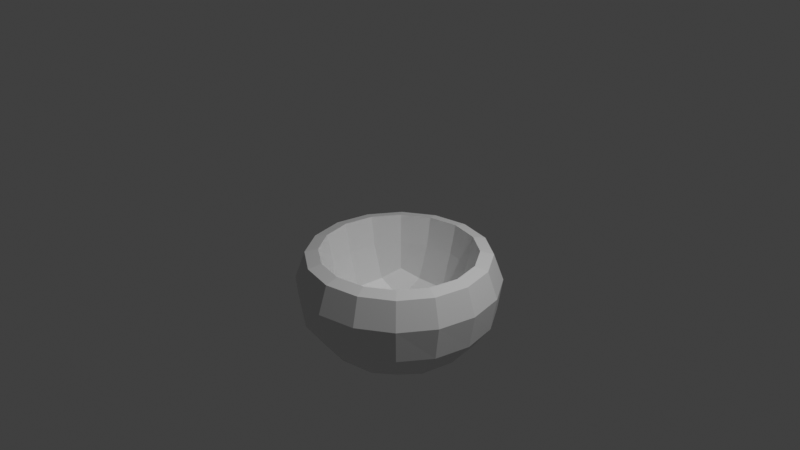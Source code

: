 # Source: bowl.blend  (saved by Blender 3.0.42; exported with 4.5.12 LTS)
import bpy
from mathutils import Matrix  # noqa: F401  (used for matrix-valued properties, if any)

bpy.ops.wm.read_factory_settings(use_empty=True)
scene = bpy.context.scene
scene.name = 'Scene'

# ---- collections
col_collection = bpy.data.collections.new('Collection'); scene.collection.children.link(col_collection)

# ---- materials (node trees are filled in below, after node groups)
mat_material = bpy.data.materials.new('Material')
mat_material.alpha_threshold = 0.0
mat_material.use_transparent_shadow = False
mat_material.line_color = (0.0, 0.0, 0.0, 1.0)

# ---- material node trees
mat_material.use_nodes = True; mat_material.node_tree.nodes.clear()
_N = mat_material.node_tree.nodes; _L = mat_material.node_tree.links
n0 = _N.new('ShaderNodeOutputMaterial'); n0.name = 'Material Output'; n0.location = (300, 300)
n1 = _N.new('ShaderNodeBsdfPrincipled'); n1.name = 'Principled BSDF'; n1.location = (10, 300)
n1.distribution = 'GGX'
n1.subsurface_method = 'RANDOM_WALK_SKIN'
n1.inputs[2].default_value = 0.4
n1.inputs[3].default_value = 1.45
n1.inputs[27].default_value = (0.0, 0.0, 0.0, 1.0)
n1.inputs[28].default_value = 1.0
_L.new(n1.outputs[0], n0.inputs[0])
n0.is_active_output = True

# ---- world
world_world = bpy.data.worlds.new('World'); scene.world = world_world
world_world.use_nodes = True; world_world.node_tree.nodes.clear()
_N = world_world.node_tree.nodes; _L = world_world.node_tree.links
n0 = _N.new('ShaderNodeOutputWorld'); n0.name = 'World Output'; n0.location = (300, 300)
n1 = _N.new('ShaderNodeBackground'); n1.name = 'Background'; n1.location = (10, 300)
n1.inputs[0].default_value = (0.05088, 0.05088, 0.05088, 1.0)
_L.new(n1.outputs[0], n0.inputs[0])
n0.is_active_output = True
world_world.color = (0.05088, 0.05088, 0.05088)
world_world.use_sun_shadow = False
world_world.sun_shadow_jitter_overblur = 0.0

# ---- cameras
cam_camera = bpy.data.cameras.new('Camera')
cam_camera.clip_end = 100.0
cam_camera.ortho_scale = 7.314

# ---- lights
light_light = bpy.data.lights.new('Light', 'POINT')
light_light.transmission_factor = 0.0
light_light.energy = 1000.0
light_light.shadow_soft_size = 0.1
light_light.shadow_maximum_resolution = 0.006
light_light.use_absolute_resolution = True

# ---- meshes
me_cube = bpy.data.meshes.new('Cube')
me_cube.from_pydata([(0.5101, 0.504, -0.9621), (0.6326, 0.632, -1.286), (0.5101, -0.5162, -0.9621), (0.6326, -0.6332, -1.286), (-0.5101, 0.504, -0.9621), (-0.6326, 0.632, -1.286), (-0.5101, -0.5162, -0.9621), (-0.6326, -0.6332, -1.286), (4.82e-08, 0.7837, -1.358), (-5.309e-08, -0.6575, -1.062), (-4.633e-08, -0.7849, -1.358), (5.402e-08, 0.6447, -1.062), (-0.7843, -0.0006009, -1.358), (0.6511, -0.006377, -1.062), (-0.6511, -0.006377, -1.062), (0.7843, -0.000601, -1.358), (-9.313e-10, -0.0006009, -1.501), (-2.794e-09, -0.006902, -1.263), (-7.87e-08, -1.083, -0.6877), (-0.7652, -0.7663, -0.6877), (1.082, -0.001126, -0.6877), (0.7652, -0.7663, -0.6877), (-1.082, -0.001126, -0.6877), (-0.7652, 0.764, -0.6877), (9.174e-08, 1.081, -0.6877), (0.7652, 0.764, -0.6877), (-6.054e-08, -0.8368, -0.3572), (-0.5891, -0.5928, -0.3572), (0.8331, -0.003752, -0.3572), (0.5891, -0.5928, -0.3572), (-0.8331, -0.003752, -0.3572), (-0.5891, 0.5853, -0.3572), (7.544e-08, 0.8293, -0.3572), (0.5891, 0.5853, -0.3572), (-0.7317, -0.3728, -1.346), (-0.3722, 0.7311, -1.346), (0.7272, 0.7265, -1.05), (-0.7272, -0.7279, -1.05), (0.7272, -0.7279, -1.05), (-0.7272, 0.7265, -1.05), (-0.4136, -0.9997, -0.6877), (0.9986, -0.4148, -0.6877), (0.3722, -0.7323, -1.346), (-0.9986, 0.4125, -0.6877), (0.4136, 0.9975, -0.6877), (0.7317, 0.3716, -1.346), (0.3722, 0.7311, -1.346), (0.4136, -0.9997, -0.6877), (-0.3722, -0.7323, -1.346), (-0.4136, 0.9975, -0.6877), (6.706e-08, 1.016, -1.059), (-2.002e-08, -0.4256, -1.483), (-6.706e-08, -1.018, -1.059), (-3.539e-08, -0.3844, -1.238), (-0.7317, 0.3716, -1.346), (0.9986, 0.4125, -0.6877), (-0.9986, -0.4148, -0.6877), (0.7317, -0.3728, -1.346), (2.608e-08, 0.4244, -1.483), (2.98e-08, 0.3707, -1.238), (0.3776, -0.006837, -1.238), (-0.425, -0.0006009, -1.483), (1.017, -0.0006666, -1.059), (0.425, -0.0006009, -1.483), (-1.017, -0.0006665, -1.059), (-0.3776, -0.006837, -1.238), (-0.3105, -0.6111, -1.045), (0.6048, -0.3168, -1.045), (-0.6048, 0.3042, -1.045), (0.3105, 0.5985, -1.045), (0.3105, -0.6111, -1.045), (-0.3105, 0.5985, -1.045), (0.6048, 0.3042, -1.045), (-0.6048, -0.3168, -1.045), (-5.029e-08, -0.7673, -0.6734), (-0.6906, -0.6928, -0.3935), (0.762, -0.005261, -0.6734), (0.6906, -0.6928, -0.3935), (-0.762, -0.005261, -0.6734), (-0.6906, 0.6883, -0.3935), (6.054e-08, 0.7568, -0.6734), (0.6906, 0.6883, -0.3935), (-8.522e-08, -0.9789, -0.3935), (-0.5433, -0.5485, -0.6604), (0.9766, -0.002242, -0.3935), (0.5433, -0.5485, -0.6604), (-0.9766, -0.002242, -0.3935), (-0.5433, 0.5381, -0.6604), (8.568e-08, 0.9744, -0.3935), (0.5433, 0.5381, -0.6604), (-0.7688, -0.3222, -0.3572), (0.7688, 0.3147, -0.3572), (-0.3184, 0.765, -0.3572), (0.3184, -0.7725, -0.3572), (0.3184, 0.765, -0.3572), (-0.7688, 0.3147, -0.3572), (0.7688, -0.3222, -0.3572), (-0.3184, -0.7725, -0.3572), (-0.3532, -0.36, -1.214), (-0.3971, -0.9408, -1.057), (-0.9402, 0.3964, -1.057), (0.4004, -0.401, -1.466), (0.9402, -0.3977, -1.057), (0.3971, 0.9395, -1.057), (-0.3971, 0.9395, -1.057), (-0.4004, -0.401, -1.466), (0.3971, -0.9408, -1.057), (0.3532, -0.36, -1.214), (0.3532, 0.3464, -1.214), (-0.4004, 0.3998, -1.466), (0.9402, 0.3964, -1.057), (0.4004, 0.3998, -1.466), (-0.9402, -0.3977, -1.057), (-0.3532, 0.3464, -1.214), (-0.3733, -0.9035, -0.3935), (0.9012, -0.3755, -0.3935), (-0.9012, 0.3711, -0.3935), (0.3733, 0.899, -0.3935), (0.3733, -0.9035, -0.3935), (-0.3733, 0.899, -0.3935), (0.9012, 0.3711, -0.3935), (-0.9012, -0.3755, -0.3935), (-0.704, -0.3033, -0.6701), (0.704, 0.2928, -0.6701), (-0.2981, 0.6987, -0.6701), (0.2981, -0.7092, -0.6701), (0.2981, 0.6987, -0.6701), (-0.704, 0.2928, -0.6701), (0.704, -0.3033, -0.6701), (-0.2981, -0.7092, -0.6701)], [], [(17, 65, 98, 53), (65, 14, 73, 98), (98, 73, 6, 66), (53, 98, 66, 9), (10, 52, 99, 48), (52, 18, 40, 99), (99, 40, 19, 37), (48, 99, 37, 7), (12, 64, 100, 54), (64, 22, 43, 100), (100, 43, 23, 39), (54, 100, 39, 5), (16, 63, 101, 51), (63, 15, 57, 101), (101, 57, 3, 42), (51, 101, 42, 10), (15, 62, 102, 57), (62, 20, 41, 102), (102, 41, 21, 38), (57, 102, 38, 3), (8, 50, 103, 46), (50, 24, 44, 103), (103, 44, 25, 36), (46, 103, 36, 1), (5, 39, 104, 35), (39, 23, 49, 104), (104, 49, 24, 50), (35, 104, 50, 8), (12, 61, 105, 34), (61, 16, 51, 105), (105, 51, 10, 48), (34, 105, 48, 7), (3, 38, 106, 42), (38, 21, 47, 106), (106, 47, 18, 52), (42, 106, 52, 10), (13, 60, 107, 67), (60, 17, 53, 107), (107, 53, 9, 70), (67, 107, 70, 2), (0, 69, 108, 72), (69, 11, 59, 108), (108, 59, 17, 60), (72, 108, 60, 13), (5, 35, 109, 54), (35, 8, 58, 109), (109, 58, 16, 61), (54, 109, 61, 12), (1, 36, 110, 45), (36, 25, 55, 110), (110, 55, 20, 62), (45, 110, 62, 15), (8, 46, 111, 58), (46, 1, 45, 111), (111, 45, 15, 63), (58, 111, 63, 16), (7, 37, 112, 34), (37, 19, 56, 112), (112, 56, 22, 64), (34, 112, 64, 12), (11, 71, 113, 59), (71, 4, 68, 113), (113, 68, 14, 65), (59, 113, 65, 17), (26, 97, 114, 82), (97, 27, 75, 114), (114, 75, 19, 40), (82, 114, 40, 18), (28, 96, 115, 84), (96, 29, 77, 115), (115, 77, 21, 41), (84, 115, 41, 20), (30, 95, 116, 86), (95, 31, 79, 116), (116, 79, 23, 43), (86, 116, 43, 22), (32, 94, 117, 88), (94, 33, 81, 117), (117, 81, 25, 44), (88, 117, 44, 24), (29, 93, 118, 77), (93, 26, 82, 118), (118, 82, 18, 47), (77, 118, 47, 21), (31, 92, 119, 79), (92, 32, 88, 119), (119, 88, 24, 49), (79, 119, 49, 23), (33, 91, 120, 81), (91, 28, 84, 120), (120, 84, 20, 55), (81, 120, 55, 25), (27, 90, 121, 75), (90, 30, 86, 121), (121, 86, 22, 56), (75, 121, 56, 19), (6, 73, 122, 83), (73, 14, 78, 122), (122, 78, 30, 90), (83, 122, 90, 27), (0, 72, 123, 89), (72, 13, 76, 123), (123, 76, 28, 91), (89, 123, 91, 33), (4, 71, 124, 87), (71, 11, 80, 124), (124, 80, 32, 92), (87, 124, 92, 31), (2, 70, 125, 85), (70, 9, 74, 125), (125, 74, 26, 93), (85, 125, 93, 29), (11, 69, 126, 80), (69, 0, 89, 126), (126, 89, 33, 94), (80, 126, 94, 32), (14, 68, 127, 78), (68, 4, 87, 127), (127, 87, 31, 95), (78, 127, 95, 30), (13, 67, 128, 76), (67, 2, 85, 128), (128, 85, 29, 96), (76, 128, 96, 28), (9, 66, 129, 74), (66, 6, 83, 129), (129, 83, 27, 97), (74, 129, 97, 26)])
_uv = me_cube.uv_layers.new(name='UVMap')
_uv.uv.foreach_set('vector', [0.75, 0.625, 0.8, 0.625, 0.7993, 0.6743, 0.75, 0.675, 0.8, 0.625, 0.8383, 0.625, 0.8361, 0.6734, 0.7993, 0.6743, 0.7993, 0.6743, 0.8361, 0.6734, 0.8286, 0.7036, 0.7984, 0.7111, 0.75, 0.675, 0.7993, 0.6743, 0.7984, 0.7111, 0.75, 0.7133, 0.375, 0.875, 0.5, 0.875, 0.5, 0.9375, 0.375, 0.9375, 0.5, 0.875, 0.625, 0.875, 0.625, 0.9375, 0.5, 0.9375, 0.5, 0.9375, 0.625, 0.9375, 0.625, 1.0, 0.5, 1.0, 0.375, 0.9375, 0.5, 0.9375, 0.5, 1.0, 0.375, 1.0, 0.375, 0.125, 0.5, 0.125, 0.5, 0.1875, 0.375, 0.1875, 0.5, 0.125, 0.625, 0.125, 0.625, 0.1875, 0.5, 0.1875, 0.5, 0.1875, 0.625, 0.1875, 0.625, 0.25, 0.5, 0.25, 0.375, 0.1875, 0.5, 0.1875, 0.5, 0.25, 0.375, 0.25, 0.25, 0.625, 0.3151, 0.625, 0.3147, 0.6875, 0.25, 0.6875, 0.3151, 0.625, 0.3958, 0.625, 0.3941, 0.6875, 0.3147, 0.6875, 0.3147, 0.6875, 0.3941, 0.6875, 0.375, 0.75, 0.3125, 0.75, 0.25, 0.6875, 0.3147, 0.6875, 0.3125, 0.75, 0.25, 0.75, 0.3958, 0.625, 0.4976, 0.625, 0.498, 0.6874, 0.3941, 0.6875, 0.4976, 0.625, 0.5851, 0.625, 0.5889, 0.6862, 0.498, 0.6874, 0.498, 0.6874, 0.5889, 0.6862, 0.625, 0.75, 0.4996, 0.75, 0.3941, 0.6875, 0.498, 0.6874, 0.4996, 0.75, 0.375, 0.75, 0.375, 0.375, 0.5, 0.375, 0.5, 0.4375, 0.375, 0.4375, 0.5, 0.375, 0.625, 0.375, 0.625, 0.4375, 0.5, 0.4375, 0.5, 0.4375, 0.625, 0.4375, 0.625, 0.5, 0.4996, 0.5, 0.375, 0.4375, 0.5, 0.4375, 0.4996, 0.5, 0.375, 0.5, 0.375, 0.25, 0.5, 0.25, 0.5, 0.3125, 0.375, 0.3125, 0.5, 0.25, 0.625, 0.25, 0.625, 0.3125, 0.5, 0.3125, 0.5, 0.3125, 0.625, 0.3125, 0.625, 0.375, 0.5, 0.375, 0.375, 0.3125, 0.5, 0.3125, 0.5, 0.375, 0.375, 0.375, 0.125, 0.625, 0.1875, 0.625, 0.1875, 0.6875, 0.125, 0.6875, 0.1875, 0.625, 0.25, 0.625, 0.25, 0.6875, 0.1875, 0.6875, 0.1875, 0.6875, 0.25, 0.6875, 0.25, 0.75, 0.1875, 0.75, 0.125, 0.6875, 0.1875, 0.6875, 0.1875, 0.75, 0.125, 0.75, 0.375, 0.75, 0.4996, 0.75, 0.5, 0.8125, 0.375, 0.8125, 0.4996, 0.75, 0.625, 0.75, 0.625, 0.8125, 0.5, 0.8125, 0.5, 0.8125, 0.625, 0.8125, 0.625, 0.875, 0.5, 0.875, 0.375, 0.8125, 0.5, 0.8125, 0.5, 0.875, 0.375, 0.875, 0.6617, 0.625, 0.7, 0.625, 0.7007, 0.6743, 0.6639, 0.6734, 0.7, 0.625, 0.75, 0.625, 0.75, 0.675, 0.7007, 0.6743, 0.7007, 0.6743, 0.75, 0.675, 0.75, 0.7133, 0.7016, 0.7111, 0.6639, 0.6734, 0.7007, 0.6743, 0.7016, 0.7111, 0.6714, 0.7036, 0.6714, 0.5464, 0.7016, 0.5389, 0.7007, 0.5757, 0.6639, 0.5766, 0.7016, 0.5389, 0.75, 0.5367, 0.75, 0.575, 0.7007, 0.5757, 0.7007, 0.5757, 0.75, 0.575, 0.75, 0.625, 0.7, 0.625, 0.6639, 0.5766, 0.7007, 0.5757, 0.7, 0.625, 0.6617, 0.625, 0.125, 0.5, 0.1875, 0.5, 0.1875, 0.5625, 0.125, 0.5625, 0.1875, 0.5, 0.25, 0.5, 0.25, 0.5625, 0.1875, 0.5625, 0.1875, 0.5625, 0.25, 0.5625, 0.25, 0.625, 0.1875, 0.625, 0.125, 0.5625, 0.1875, 0.5625, 0.1875, 0.625, 0.125, 0.625, 0.375, 0.5, 0.4996, 0.5, 0.498, 0.5626, 0.3941, 0.5625, 0.4996, 0.5, 0.625, 0.5, 0.5889, 0.5638, 0.498, 0.5626, 0.498, 0.5626, 0.5889, 0.5638, 0.5851, 0.625, 0.4976, 0.625, 0.3941, 0.5625, 0.498, 0.5626, 0.4976, 0.625, 0.3958, 0.625, 0.25, 0.5, 0.3125, 0.5, 0.3147, 0.5625, 0.25, 0.5625, 0.3125, 0.5, 0.375, 0.5, 0.3941, 0.5625, 0.3147, 0.5625, 0.3147, 0.5625, 0.3941, 0.5625, 0.3958, 0.625, 0.3151, 0.625, 0.25, 0.5625, 0.3147, 0.5625, 0.3151, 0.625, 0.25, 0.625, 0.375, 0.0, 0.5, 0.0, 0.5, 0.0625, 0.375, 0.0625, 0.5, 0.0, 0.625, 0.0, 0.625, 0.0625, 0.5, 0.0625, 0.5, 0.0625, 0.625, 0.0625, 0.625, 0.125, 0.5, 0.125, 0.375, 0.0625, 0.5, 0.0625, 0.5, 0.125, 0.375, 0.125, 0.75, 0.5367, 0.7984, 0.5389, 0.7993, 0.5757, 0.75, 0.575, 0.7984, 0.5389, 0.8286, 0.5464, 0.8361, 0.5766, 0.7993, 0.5757, 0.7993, 0.5757, 0.8361, 0.5766, 0.8383, 0.625, 0.8, 0.625, 0.75, 0.575, 0.7993, 0.5757, 0.8, 0.625, 0.75, 0.625, 0.75, 0.7394, 0.8039, 0.7365, 0.8073, 0.7424, 0.75, 0.7447, 0.8039, 0.7365, 0.8441, 0.7191, 0.8509, 0.7259, 0.8073, 0.7424, 0.8073, 0.7424, 0.8509, 0.7259, 0.875, 0.75, 0.8125, 0.75, 0.75, 0.7447, 0.8073, 0.7424, 0.8125, 0.75, 0.75, 0.75, 0.6356, 0.625, 0.6385, 0.6789, 0.6285, 0.6822, 0.6253, 0.625, 0.6385, 0.6789, 0.6559, 0.7191, 0.6483, 0.7259, 0.6285, 0.6822, 0.6285, 0.6822, 0.6483, 0.7259, 0.625, 0.75, 0.5889, 0.6862, 0.6253, 0.625, 0.6285, 0.6822, 0.5889, 0.6862, 0.5851, 0.625, 0.8644, 0.625, 0.8615, 0.5711, 0.8674, 0.5677, 0.8697, 0.625, 0.8615, 0.5711, 0.8441, 0.5309, 0.8509, 0.5241, 0.8674, 0.5677, 0.8674, 0.5677, 0.8509, 0.5241, 0.875, 0.5, 0.875, 0.5625, 0.8697, 0.625, 0.8674, 0.5677, 0.875, 0.5625, 0.875, 0.625, 0.75, 0.5106, 0.6961, 0.5135, 0.6927, 0.5076, 0.75, 0.5053, 0.6961, 0.5135, 0.6559, 0.5309, 0.6483, 0.5241, 0.6927, 0.5076, 0.6927, 0.5076, 0.6483, 0.5241, 0.625, 0.5, 0.6875, 0.5, 0.75, 0.5053, 0.6927, 0.5076, 0.6875, 0.5, 0.75, 0.5, 0.6559, 0.7191, 0.6961, 0.7365, 0.6927, 0.7424, 0.6483, 0.7259, 0.6961, 0.7365, 0.75, 0.7394, 0.75, 0.7447, 0.6927, 0.7424, 0.6927, 0.7424, 0.75, 0.7447, 0.75, 0.75, 0.6875, 0.75, 0.6483, 0.7259, 0.6927, 0.7424, 0.6875, 0.75, 0.625, 0.75, 0.8441, 0.5309, 0.8039, 0.5135, 0.8073, 0.5076, 0.8509, 0.5241, 0.8039, 0.5135, 0.75, 0.5106, 0.75, 0.5053, 0.8073, 0.5076, 0.8073, 0.5076, 0.75, 0.5053, 0.75, 0.5, 0.8125, 0.5, 0.8509, 0.5241, 0.8073, 0.5076, 0.8125, 0.5, 0.875, 0.5, 0.6559, 0.5309, 0.6385, 0.5711, 0.6285, 0.5678, 0.6483, 0.5241, 0.6385, 0.5711, 0.6356, 0.625, 0.6253, 0.625, 0.6285, 0.5678, 0.6285, 0.5678, 0.6253, 0.625, 0.5851, 0.625, 0.5889, 0.5638, 0.6483, 0.5241, 0.6285, 0.5678, 0.5889, 0.5638, 0.625, 0.5, 0.8441, 0.7191, 0.8615, 0.6789, 0.8674, 0.6823, 0.8509, 0.7259, 0.8615, 0.6789, 0.8644, 0.625, 0.8697, 0.625, 0.8674, 0.6823, 0.8674, 0.6823, 0.8697, 0.625, 0.875, 0.625, 0.875, 0.6875, 0.8509, 0.7259, 0.8674, 0.6823, 0.875, 0.6875, 0.875, 0.75, 0.8286, 0.7036, 0.8361, 0.6734, 0.8542, 0.6758, 0.8381, 0.7131, 0.8361, 0.6734, 0.8383, 0.625, 0.8572, 0.625, 0.8542, 0.6758, 0.8542, 0.6758, 0.8572, 0.625, 0.8644, 0.625, 0.8615, 0.6789, 0.8381, 0.7131, 0.8542, 0.6758, 0.8615, 0.6789, 0.8441, 0.7191, 0.6714, 0.5464, 0.6639, 0.5766, 0.6458, 0.5742, 0.6619, 0.5369, 0.6639, 0.5766, 0.6617, 0.625, 0.6428, 0.625, 0.6458, 0.5742, 0.6458, 0.5742, 0.6428, 0.625, 0.6356, 0.625, 0.6385, 0.5711, 0.6619, 0.5369, 0.6458, 0.5742, 0.6385, 0.5711, 0.6559, 0.5309, 0.8286, 0.5464, 0.7984, 0.5389, 0.8008, 0.5208, 0.8381, 0.5369, 0.7984, 0.5389, 0.75, 0.5367, 0.75, 0.5178, 0.8008, 0.5208, 0.8008, 0.5208, 0.75, 0.5178, 0.75, 0.5106, 0.8039, 0.5135, 0.8381, 0.5369, 0.8008, 0.5208, 0.8039, 0.5135, 0.8441, 0.5309, 0.6714, 0.7036, 0.7016, 0.7111, 0.6992, 0.7292, 0.6619, 0.7131, 0.7016, 0.7111, 0.75, 0.7133, 0.75, 0.7322, 0.6992, 0.7292, 0.6992, 0.7292, 0.75, 0.7322, 0.75, 0.7394, 0.6961, 0.7365, 0.6619, 0.7131, 0.6992, 0.7292, 0.6961, 0.7365, 0.6559, 0.7191, 0.75, 0.5367, 0.7016, 0.5389, 0.6992, 0.5208, 0.75, 0.5178, 0.7016, 0.5389, 0.6714, 0.5464, 0.6619, 0.5369, 0.6992, 0.5208, 0.6992, 0.5208, 0.6619, 0.5369, 0.6559, 0.5309, 0.6961, 0.5135, 0.75, 0.5178, 0.6992, 0.5208, 0.6961, 0.5135, 0.75, 0.5106, 0.8383, 0.625, 0.8361, 0.5766, 0.8542, 0.5742, 0.8572, 0.625, 0.8361, 0.5766, 0.8286, 0.5464, 0.8381, 0.5369, 0.8542, 0.5742, 0.8542, 0.5742, 0.8381, 0.5369, 0.8441, 0.5309, 0.8615, 0.5711, 0.8572, 0.625, 0.8542, 0.5742, 0.8615, 0.5711, 0.8644, 0.625, 0.6617, 0.625, 0.6639, 0.6734, 0.6458, 0.6758, 0.6428, 0.625, 0.6639, 0.6734, 0.6714, 0.7036, 0.6619, 0.7131, 0.6458, 0.6758, 0.6458, 0.6758, 0.6619, 0.7131, 0.6559, 0.7191, 0.6385, 0.6789, 0.6428, 0.625, 0.6458, 0.6758, 0.6385, 0.6789, 0.6356, 0.625, 0.75, 0.7133, 0.7984, 0.7111, 0.8008, 0.7292, 0.75, 0.7322, 0.7984, 0.7111, 0.8286, 0.7036, 0.8381, 0.7131, 0.8008, 0.7292, 0.8008, 0.7292, 0.8381, 0.7131, 0.8441, 0.7191, 0.8039, 0.7365, 0.75, 0.7322, 0.8008, 0.7292, 0.8039, 0.7365, 0.75, 0.7394])
me_cube.materials.append(mat_material)
me_cube.use_remesh_preserve_volume = False
me_cube.use_remesh_preserve_attributes = False
me_cube.use_mirror_vertex_groups = False
me_cube.update()

# ---- objects
ob_cube = bpy.data.objects.new('Cube', me_cube)
ob_light = bpy.data.objects.new('Light', light_light)
ob_camera = bpy.data.objects.new('Camera', cam_camera)

# ---- transforms, parenting, visibility, modifiers, constraints
ob_cube.location = (0.0, 0.0, 0.0)
ob_cube.lock_rotations_4d = False
ob_cube.empty_display_type = 'ARROWS'
ob_cube.lineart.crease_threshold = 0.0
ob_light.location = (4.076, 1.005, 5.904)
ob_light.rotation_euler = (0.6503, 0.05522, 1.866)
ob_light.lock_rotations_4d = False
ob_light.empty_display_type = 'ARROWS'
ob_light.color = (0.0, 0.0, 0.0, 0.0)
ob_light.lineart.crease_threshold = 0.0
ob_camera.location = (7.359, -6.926, 4.958)
ob_camera.rotation_euler = (1.109, 0.0, 0.8149)
ob_camera.lock_rotations_4d = False
ob_camera.empty_display_type = 'ARROWS'
ob_camera.color = (0.0, 0.0, 0.0, 0.0)
ob_camera.display_type = 'WIRE'
ob_camera.lineart.crease_threshold = 0.0

# ---- collection membership
col_collection.objects.link(ob_cube)
col_collection.objects.link(ob_light)
col_collection.objects.link(ob_camera)

# ---- scene / render settings (as saved in the file)
scene.camera = ob_camera
scene.frame_start = 1; scene.frame_end = 250; scene.frame_set(1)
scene.render.engine = 'BLENDER_EEVEE_NEXT'
scene.cycles.sampling_pattern = 'TABULATED_SOBOL'
scene.cycles.use_light_tree = False
scene.view_settings.view_transform = 'Standard'
bpy.context.view_layer.update()
